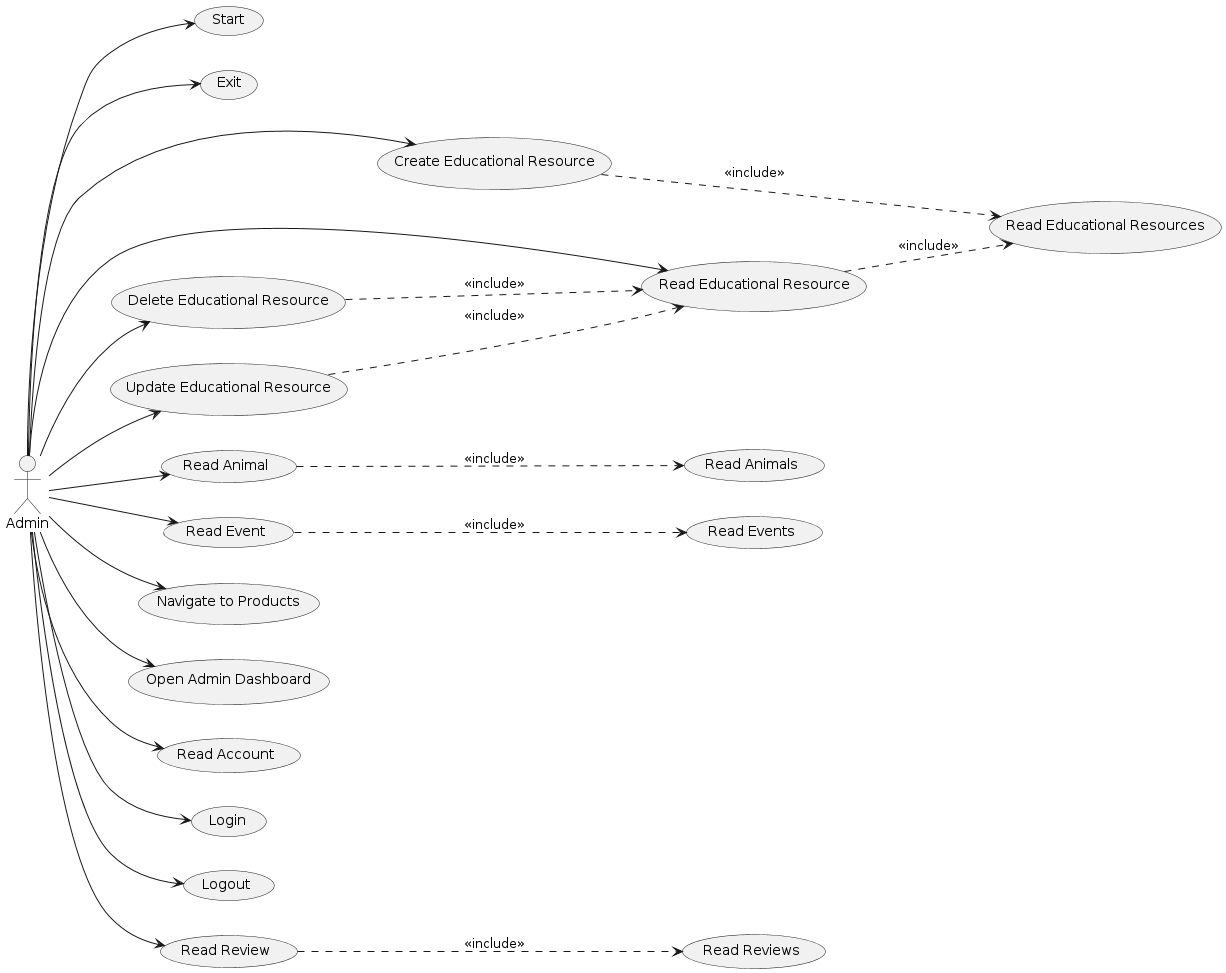

The diagram above was rendered by PlantUML. Its source (embedded in the PNG):
@startuml
left to right direction 
skinparam packageStyle rectangle  
actor Admin  
usecase "Start" as Start 
usecase "Exit" as Exit 
usecase "Read Educational Resource" as RER 
usecase "Read Educational Resources" as RERs 
usecase "Create Educational Resource" as CER
usecase "Update Educational Resource" as UER
usecase "Delete Educational Resource" as DER
usecase "Read Animal" as RA 
usecase "Read Animals" as RAs 
usecase "Read Event" as REv 
usecase "Read Events" as REvs 
usecase "Navigate to Products" as NP 
usecase "Open Admin Dashboard" as OA 
usecase "Read Account" as RAcc 
usecase "Login" as Login 
usecase "Logout" as Logout 
usecase "Read Review" as RR 
usecase "Read Reviews" as RRs  
Admin --> Start 
Admin --> Exit 
Admin --> RER 
Admin --> RA 
Admin --> REv 
Admin --> NP 
Admin --> OA 
Admin --> RAcc 
Admin --> Login 
Admin --> Logout 
Admin --> RR 
Admin --> DER
Admin --> CER
Admin --> UER 
RER -[dashed]-> RERs : <<include>> 
RA -[dashed]-> RAs : <<include>> 
REv -[dashed]-> REvs : <<include>> 
RR -[dashed]-> RRs : <<include>>
CER -[dashed]-> RERs : <<include>>
UER -[dashed]-> RER : <<include>>
DER -[dashed]-> RER : <<include>>
@enduml